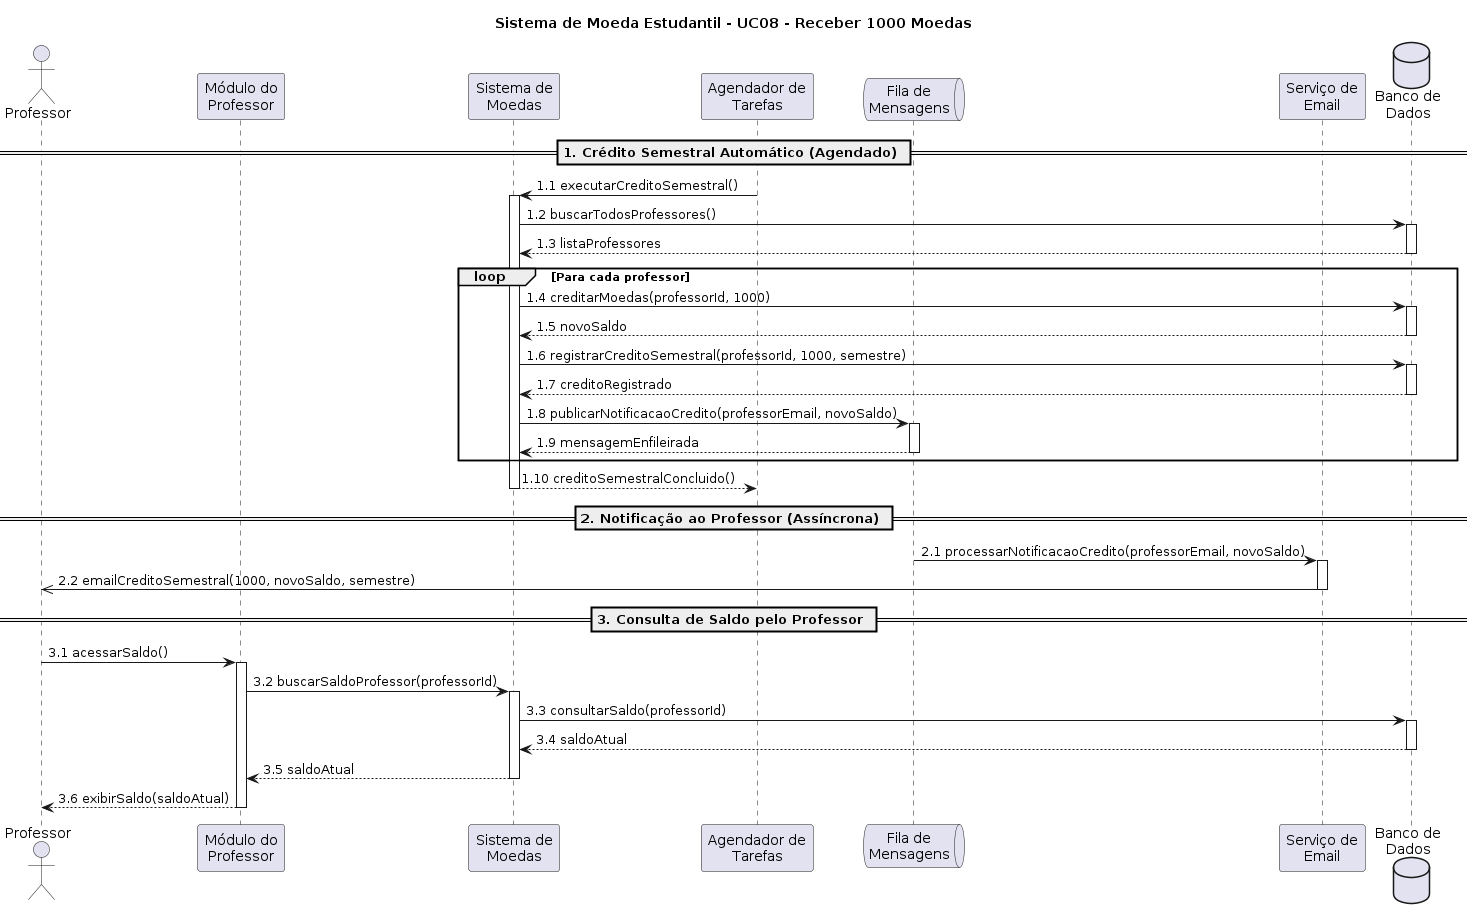

The diagram above was rendered by PlantUML. Its source (embedded in the PNG):
@startuml UC08-Receber1000Moedas
title Sistema de Moeda Estudantil - UC08 - Receber 1000 Moedas

actor "Professor" as P
participant "Módulo do\nProfessor" as PP
participant "Sistema de\nMoedas" as SM
participant "Agendador de\nTarefas" as AT
queue "Fila de\nMensagens" as FM
participant "Serviço de\nEmail" as SE
database "Banco de\nDados" as BD

== 1. Crédito Semestral Automático (Agendado) ==

AT -> SM: 1.1 executarCreditoSemestral()
activate SM
SM -> BD: 1.2 buscarTodosProfessores()
activate BD
BD --> SM: 1.3 listaProfessores
deactivate BD

loop Para cada professor
    SM -> BD: 1.4 creditarMoedas(professorId, 1000)
    activate BD
    BD --> SM: 1.5 novoSaldo
    deactivate BD
    SM -> BD: 1.6 registrarCreditoSemestral(professorId, 1000, semestre)
    activate BD
    BD --> SM: 1.7 creditoRegistrado
    deactivate BD
    SM -> FM: 1.8 publicarNotificacaoCredito(professorEmail, novoSaldo)
    activate FM
    FM --> SM: 1.9 mensagemEnfileirada
    deactivate FM
end

SM --> AT: 1.10 creditoSemestralConcluido()
deactivate SM

== 2. Notificação ao Professor (Assíncrona) ==

FM -> SE: 2.1 processarNotificacaoCredito(professorEmail, novoSaldo)
activate SE
SE ->> P: 2.2 emailCreditoSemestral(1000, novoSaldo, semestre)
deactivate SE

== 3. Consulta de Saldo pelo Professor ==

P -> PP: 3.1 acessarSaldo()
activate PP
PP -> SM: 3.2 buscarSaldoProfessor(professorId)
activate SM
SM -> BD: 3.3 consultarSaldo(professorId)
activate BD
BD --> SM: 3.4 saldoAtual
deactivate BD
SM --> PP: 3.5 saldoAtual
deactivate SM
PP --> P: 3.6 exibirSaldo(saldoAtual)
deactivate PP

@enduml